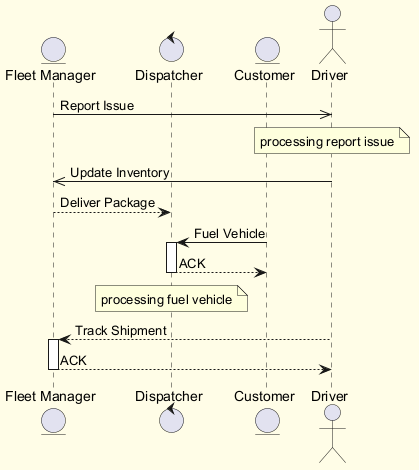

The diagram above was rendered by PlantUML. Its source (embedded in the PNG):
@startuml
skinparam backgroundColor #FFFDE7
skinparam classBackgroundColor #FFF9C4
skinparam classBorderColor #F57F17
entity "Fleet Manager" as FM
control "Dispatcher" as D
entity "Customer" as C
actor "Driver" as D2
FM ->> D2 : Report Issue
note over D2 : processing report issue
D2 ->> FM : Update Inventory
FM --> D : Deliver Package
C -> D : Fuel Vehicle
activate D
D --> C : ACK
deactivate D
note over D : processing fuel vehicle
D2 --> FM : Track Shipment
activate FM
FM --> D2 : ACK
deactivate FM
@enduml